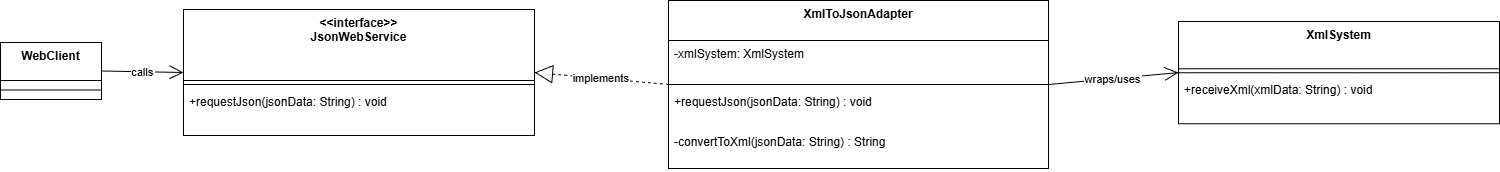

The diagram above was exported from draw.io. Its source (the exported page's mxGraphModel, read from the mxfile embedded in the PNG):
<mxGraphModel dx="1678" dy="989" grid="1" gridSize="10" guides="1" tooltips="1" connect="1" arrows="1" fold="1" page="1" pageScale="1" pageWidth="2339" pageHeight="3300" math="0" shadow="0">
  <root>
    <mxCell id="0" />
    <mxCell id="1" parent="0" />
    <mxCell id="1MHdRTIHNi1mXxHMGpsN-93" parent="1" style="swimlane;fontStyle=1;align=center;verticalAlign=top;childLayout=stackLayout;horizontal=1;startSize=71;horizontalStack=0;resizeParent=1;resizeParentMax=0;resizeLast=0;collapsible=0;marginBottom=0;" value="&lt;&lt;interface&gt;&gt;&#10;JsonWebService" vertex="1">
      <mxGeometry height="126" width="351" x="203" y="29" as="geometry" />
    </mxCell>
    <mxCell id="1MHdRTIHNi1mXxHMGpsN-94" parent="1MHdRTIHNi1mXxHMGpsN-93" style="line;strokeWidth=1;fillColor=none;align=left;verticalAlign=middle;spacingTop=-1;spacingLeft=3;spacingRight=3;rotatable=0;labelPosition=right;points=[];portConstraint=eastwest;strokeColor=inherit;" vertex="1">
      <mxGeometry height="8" width="351" y="71" as="geometry" />
    </mxCell>
    <mxCell id="1MHdRTIHNi1mXxHMGpsN-95" parent="1MHdRTIHNi1mXxHMGpsN-93" style="text;strokeColor=none;fillColor=none;align=left;verticalAlign=top;spacingLeft=4;spacingRight=4;overflow=hidden;rotatable=0;points=[[0,0.5],[1,0.5]];portConstraint=eastwest;" value="+requestJson(jsonData: String) : void" vertex="1">
      <mxGeometry height="47" width="351" y="79" as="geometry" />
    </mxCell>
    <mxCell id="1MHdRTIHNi1mXxHMGpsN-96" parent="1" style="swimlane;fontStyle=1;align=center;verticalAlign=top;childLayout=stackLayout;horizontal=1;startSize=47.2;horizontalStack=0;resizeParent=1;resizeParentMax=0;resizeLast=0;collapsible=0;marginBottom=0;" value="XmlSystem" vertex="1">
      <mxGeometry height="102.2" width="321" x="1198" y="41" as="geometry" />
    </mxCell>
    <mxCell id="1MHdRTIHNi1mXxHMGpsN-97" parent="1MHdRTIHNi1mXxHMGpsN-96" style="line;strokeWidth=1;fillColor=none;align=left;verticalAlign=middle;spacingTop=-1;spacingLeft=3;spacingRight=3;rotatable=0;labelPosition=right;points=[];portConstraint=eastwest;strokeColor=inherit;" vertex="1">
      <mxGeometry height="8" width="321" y="47.2" as="geometry" />
    </mxCell>
    <mxCell id="1MHdRTIHNi1mXxHMGpsN-98" parent="1MHdRTIHNi1mXxHMGpsN-96" style="text;strokeColor=none;fillColor=none;align=left;verticalAlign=top;spacingLeft=4;spacingRight=4;overflow=hidden;rotatable=0;points=[[0,0.5],[1,0.5]];portConstraint=eastwest;" value="+receiveXml(xmlData: String) : void" vertex="1">
      <mxGeometry height="47" width="321" y="55.2" as="geometry" />
    </mxCell>
    <mxCell id="1MHdRTIHNi1mXxHMGpsN-99" parent="1" style="swimlane;fontStyle=1;align=center;verticalAlign=top;childLayout=stackLayout;horizontal=1;startSize=40;horizontalStack=0;resizeParent=1;resizeParentMax=0;resizeLast=0;collapsible=0;marginBottom=0;" value="XmlToJsonAdapter" vertex="1">
      <mxGeometry height="168" width="380" x="688" y="20" as="geometry" />
    </mxCell>
    <mxCell id="1MHdRTIHNi1mXxHMGpsN-100" parent="1MHdRTIHNi1mXxHMGpsN-99" style="text;strokeColor=none;fillColor=none;align=left;verticalAlign=top;spacingLeft=4;spacingRight=4;overflow=hidden;rotatable=0;points=[[0,0.5],[1,0.5]];portConstraint=eastwest;" value="-xmlSystem: XmlSystem" vertex="1">
      <mxGeometry height="40" width="380" y="40" as="geometry" />
    </mxCell>
    <mxCell id="1MHdRTIHNi1mXxHMGpsN-101" parent="1MHdRTIHNi1mXxHMGpsN-99" style="line;strokeWidth=1;fillColor=none;align=left;verticalAlign=middle;spacingTop=-1;spacingLeft=3;spacingRight=3;rotatable=0;labelPosition=right;points=[];portConstraint=eastwest;strokeColor=inherit;" vertex="1">
      <mxGeometry height="8" width="380" y="80" as="geometry" />
    </mxCell>
    <mxCell id="1MHdRTIHNi1mXxHMGpsN-102" parent="1MHdRTIHNi1mXxHMGpsN-99" style="text;strokeColor=none;fillColor=none;align=left;verticalAlign=top;spacingLeft=4;spacingRight=4;overflow=hidden;rotatable=0;points=[[0,0.5],[1,0.5]];portConstraint=eastwest;" value="+requestJson(jsonData: String) : void" vertex="1">
      <mxGeometry height="40" width="380" y="88" as="geometry" />
    </mxCell>
    <mxCell id="1MHdRTIHNi1mXxHMGpsN-103" parent="1MHdRTIHNi1mXxHMGpsN-99" style="text;strokeColor=none;fillColor=none;align=left;verticalAlign=top;spacingLeft=4;spacingRight=4;overflow=hidden;rotatable=0;points=[[0,0.5],[1,0.5]];portConstraint=eastwest;" value="-convertToXml(jsonData: String) : String" vertex="1">
      <mxGeometry height="40" width="380" y="128" as="geometry" />
    </mxCell>
    <mxCell id="1MHdRTIHNi1mXxHMGpsN-104" parent="1" style="swimlane;fontStyle=1;align=center;verticalAlign=top;childLayout=stackLayout;horizontal=1;startSize=38;horizontalStack=0;resizeParent=1;resizeParentMax=0;resizeLast=0;collapsible=0;marginBottom=0;" value="WebClient" vertex="1">
      <mxGeometry height="57" width="101" x="20" y="62" as="geometry" />
    </mxCell>
    <mxCell id="1MHdRTIHNi1mXxHMGpsN-105" parent="1MHdRTIHNi1mXxHMGpsN-104" style="line;strokeWidth=1;fillColor=none;align=left;verticalAlign=middle;spacingTop=-1;spacingLeft=3;spacingRight=3;rotatable=0;labelPosition=right;points=[];portConstraint=eastwest;strokeColor=inherit;" vertex="1">
      <mxGeometry height="19" width="101" y="38" as="geometry" />
    </mxCell>
    <mxCell id="1MHdRTIHNi1mXxHMGpsN-106" edge="1" parent="1" source="1MHdRTIHNi1mXxHMGpsN-93" style="curved=1;dashed=1;startArrow=block;startSize=16;startFill=0;endArrow=none;exitX=1;exitY=0.5;entryX=0;entryY=0.5;rounded=0;" target="1MHdRTIHNi1mXxHMGpsN-99" value="implements">
      <mxGeometry relative="1" as="geometry">
        <Array as="points" />
      </mxGeometry>
    </mxCell>
    <mxCell id="1MHdRTIHNi1mXxHMGpsN-107" edge="1" parent="1" source="1MHdRTIHNi1mXxHMGpsN-99" style="curved=1;startArrow=none;endArrow=open;endSize=12;exitX=1;exitY=0.5;entryX=0;entryY=0.5;rounded=0;" target="1MHdRTIHNi1mXxHMGpsN-96" value="wraps/uses">
      <mxGeometry relative="1" as="geometry">
        <Array as="points" />
      </mxGeometry>
    </mxCell>
    <mxCell id="1MHdRTIHNi1mXxHMGpsN-108" edge="1" parent="1" source="1MHdRTIHNi1mXxHMGpsN-104" style="curved=1;startArrow=none;endArrow=open;endSize=12;exitX=1;exitY=0.5;entryX=0;entryY=0.5;rounded=0;" target="1MHdRTIHNi1mXxHMGpsN-93" value="calls">
      <mxGeometry relative="1" as="geometry">
        <Array as="points" />
      </mxGeometry>
    </mxCell>
  </root>
</mxGraphModel>